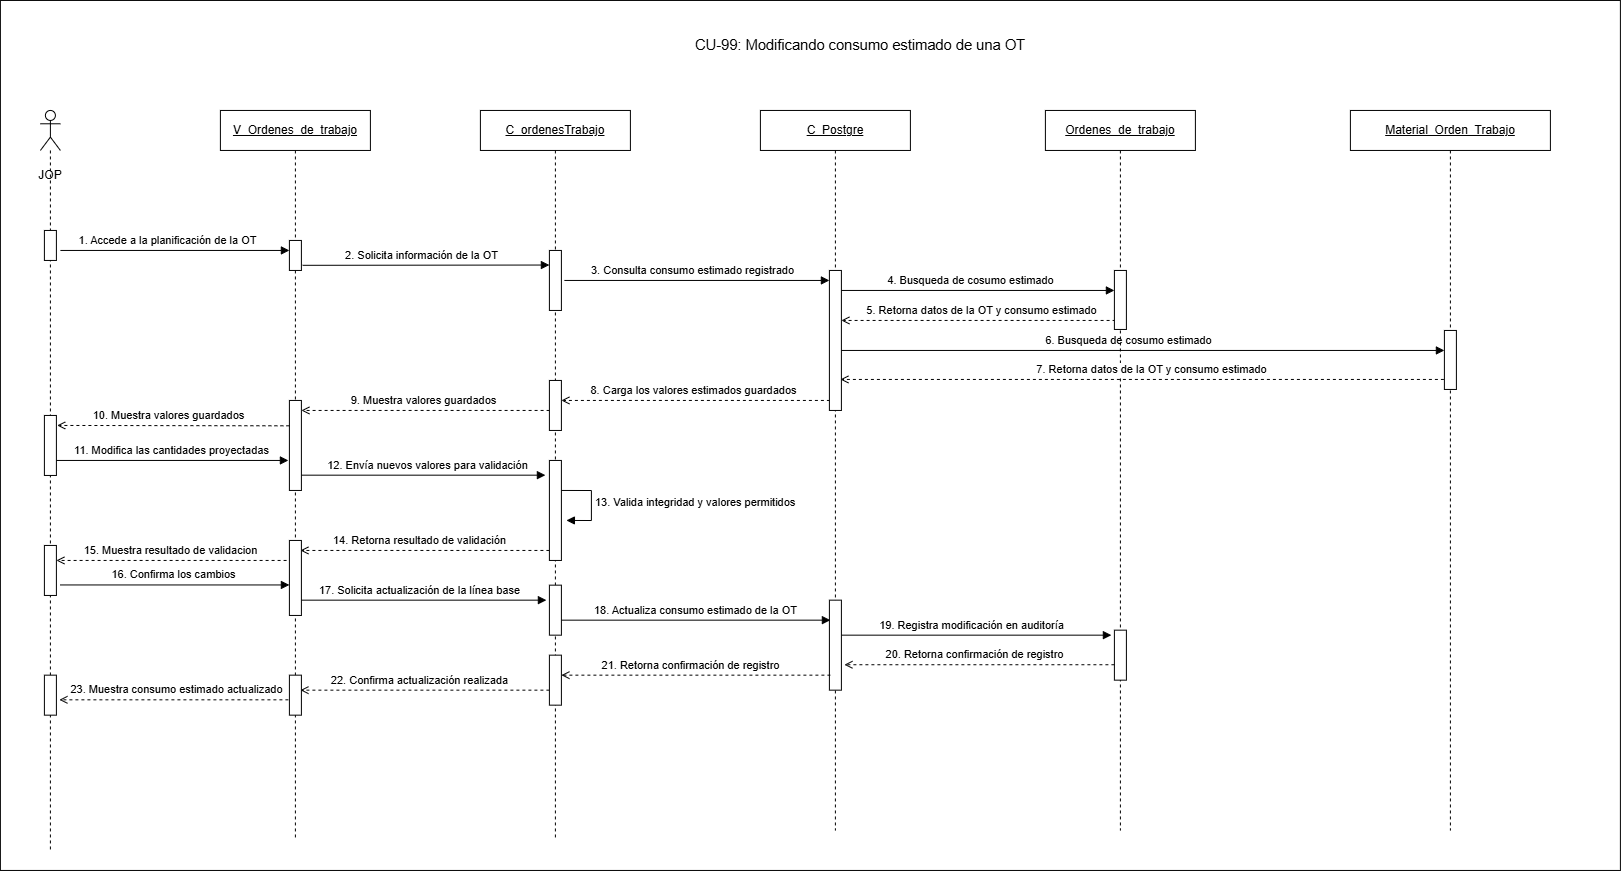

The diagram above was exported from draw.io. Its source (the exported page's mxGraphModel, read from the mxfile embedded in the PNG):
<mxGraphModel dx="-33" dy="701" grid="1" gridSize="10" guides="1" tooltips="1" connect="1" arrows="1" fold="1" page="1" pageScale="1" pageWidth="827" pageHeight="1169" math="0" shadow="0">
  <root>
    <mxCell id="0" />
    <mxCell id="1" parent="0" />
    <mxCell id="YjlQq5mPTqWHHKqD3gvF-1" parent="1" style="rounded=0;whiteSpace=wrap;html=1;" value="" vertex="1">
      <mxGeometry height="870" width="1620" x="990" y="330" as="geometry" />
    </mxCell>
    <mxCell id="5xjrM1-4VAIfs_qmoNsB-1" edge="1" parent="1" style="rounded=0;html=1;endArrow=block;endFill=1" value="4. Busqueda de cosumo estimado">
      <mxGeometry relative="1" x="-0.0357" y="10" as="geometry">
        <mxPoint as="offset" />
        <mxPoint x="1825.5" y="620" as="sourcePoint" />
        <mxPoint x="2104" y="620" as="targetPoint" />
      </mxGeometry>
    </mxCell>
    <mxCell id="duQL3GNappvSplHtsVbo-36" edge="1" parent="1" style="rounded=0;html=1;endArrow=open;dashed=1" value="15. Muestra resultado de validacion">
      <mxGeometry relative="1" x="0.0385" y="-10" as="geometry">
        <mxPoint as="offset" />
        <mxPoint x="1282.19" y="890" as="sourcePoint" />
        <mxPoint x="1046.0003448275863" y="890" as="targetPoint" />
      </mxGeometry>
    </mxCell>
    <mxCell id="5xjrM1-4VAIfs_qmoNsB-3" edge="1" parent="1" style="rounded=0;html=1;endArrow=block;endFill=1" value="6. Busqueda de cosumo estimado">
      <mxGeometry relative="1" x="-0.0357" y="10" as="geometry">
        <mxPoint as="offset" />
        <mxPoint x="1825.5" y="680" as="sourcePoint" />
        <mxPoint x="2434" y="680" as="targetPoint" />
      </mxGeometry>
    </mxCell>
    <mxCell id="duQL3GNappvSplHtsVbo-1" parent="1" style="shape=umlLifeline;perimeter=lifelinePerimeter;whiteSpace=wrap;html=1;container=1;dropTarget=0" value="&lt;u&gt;Ordenes_de_trabajo&lt;/u&gt;" vertex="1">
      <mxGeometry height="720" width="150" x="2035" y="440" as="geometry" />
    </mxCell>
    <mxCell id="duQL3GNappvSplHtsVbo-2" parent="1" style="shape=umlLifeline;perimeter=lifelinePerimeter;whiteSpace=wrap;html=1;container=1;dropTarget=0" value="&lt;u&gt;C_Postgre&lt;/u&gt;" vertex="1">
      <mxGeometry height="720" width="150" x="1750" y="440" as="geometry" />
    </mxCell>
    <mxCell id="duQL3GNappvSplHtsVbo-3" parent="1" style="shape=umlLifeline;perimeter=lifelinePerimeter;whiteSpace=wrap;html=1;container=1;dropTarget=0" value="&lt;span style=&quot;text-decoration: underline;&quot;&gt;C_ordenesTrabajo&lt;/span&gt;" vertex="1">
      <mxGeometry height="730" width="150" x="1470" y="440" as="geometry">
        <mxRectangle height="30" width="140" x="1470" y="440" as="alternateBounds" />
      </mxGeometry>
    </mxCell>
    <mxCell id="duQL3GNappvSplHtsVbo-4" parent="1" style="shape=umlLifeline;perimeter=lifelinePerimeter;whiteSpace=wrap;html=1;container=1;dropTarget=0" value="&lt;u&gt;V_Ordenes_de_trabajo&lt;/u&gt;" vertex="1">
      <mxGeometry height="730" width="150" x="1210" y="440" as="geometry" />
    </mxCell>
    <mxCell id="duQL3GNappvSplHtsVbo-6" parent="1" style="fillColor=#ffffff;strokeColor=#000000" vertex="1">
      <mxGeometry height="50" width="12" x="2104" y="959.71" as="geometry" />
    </mxCell>
    <mxCell id="duQL3GNappvSplHtsVbo-7" edge="1" parent="1" style="rounded=0;html=1;endArrow=block;endFill=1;" value="1. Accede a la planificación de la OT">
      <mxGeometry relative="1" x="-0.0698" y="10" as="geometry">
        <mxPoint as="offset" />
        <mxPoint x="1050" y="580" as="sourcePoint" />
        <mxPoint x="1279" y="580" as="targetPoint" />
      </mxGeometry>
    </mxCell>
    <mxCell id="duQL3GNappvSplHtsVbo-8" edge="1" parent="1" style="rounded=0;html=1;endArrow=block;endFill=1;entryX=-0.097;entryY=0.11;entryDx=0;entryDy=0;entryPerimeter=0;" value="2. Solicita información de la OT">
      <mxGeometry relative="1" x="-0.0385" y="10" as="geometry">
        <mxPoint as="offset" />
        <mxPoint x="1292.1599999999999" y="594.86" as="sourcePoint" />
        <mxPoint x="1538.996" y="594.5800000000002" as="targetPoint" />
      </mxGeometry>
    </mxCell>
    <mxCell id="duQL3GNappvSplHtsVbo-9" edge="1" parent="1" style="edgeStyle=orthogonalEdgeStyle;rounded=0;html=1;endArrow=block;endFill=1" value="3. Consulta consumo estimado registrado">
      <mxGeometry relative="1" x="-0.0357" y="10" as="geometry">
        <mxPoint as="offset" />
        <mxPoint x="1554" y="610" as="sourcePoint" />
        <mxPoint x="1819" y="610" as="targetPoint" />
      </mxGeometry>
    </mxCell>
    <mxCell id="duQL3GNappvSplHtsVbo-10" edge="1" parent="1" source="GH8fMsfm4fWwipqOvETN-1" style="rounded=0;html=1;endArrow=open;dashed=1;" value="7. Retorna datos de la OT y consumo estimado">
      <mxGeometry relative="1" x="-0.0189" y="-10" as="geometry">
        <mxPoint as="offset" />
        <mxPoint x="2430" y="710" as="sourcePoint" />
        <mxPoint x="1830" y="709" as="targetPoint" />
      </mxGeometry>
    </mxCell>
    <mxCell id="duQL3GNappvSplHtsVbo-11" edge="1" parent="1" style="rounded=0;html=1;endArrow=open;dashed=1;" value="8. Carga los valores estimados guardados">
      <mxGeometry relative="1" x="0.0385" y="-10" as="geometry">
        <mxPoint as="offset" />
        <mxPoint x="1825.5" y="730" as="sourcePoint" />
        <mxPoint x="1551" y="730" as="targetPoint" />
      </mxGeometry>
    </mxCell>
    <mxCell id="duQL3GNappvSplHtsVbo-12" edge="1" parent="1" style="rounded=0;html=1;endArrow=block;endFill=1;" value="11. Modifica las cantidades proyectadas">
      <mxGeometry relative="1" x="0.0233" y="10" as="geometry">
        <mxPoint as="offset" />
        <mxPoint x="1038.5" y="790" as="sourcePoint" />
        <mxPoint x="1278" y="790" as="targetPoint" />
      </mxGeometry>
    </mxCell>
    <mxCell id="duQL3GNappvSplHtsVbo-13" edge="1" parent="1" style="edgeStyle=orthogonalEdgeStyle;rounded=0;html=1;endArrow=block;endFill=1" value="12. Envía nuevos valores para validación">
      <mxGeometry relative="1" x="0.0408" y="10" as="geometry">
        <mxPoint as="offset" />
        <mxPoint x="1290" y="804.72" as="sourcePoint" />
        <mxPoint x="1535" y="804.72" as="targetPoint" />
      </mxGeometry>
    </mxCell>
    <mxCell id="duQL3GNappvSplHtsVbo-14" edge="1" parent="1" style="edgeStyle=orthogonalEdgeStyle;rounded=0;html=1;endArrow=open;dashed=1" value="14. Retorna resultado de validación">
      <mxGeometry relative="1" x="0.0385" y="-10" as="geometry">
        <mxPoint as="offset" />
        <mxPoint x="1539" y="880" as="sourcePoint" />
        <mxPoint x="1290" y="880" as="targetPoint" />
      </mxGeometry>
    </mxCell>
    <mxCell id="duQL3GNappvSplHtsVbo-15" edge="1" parent="1" style="edgeStyle=orthogonalEdgeStyle;rounded=0;html=1;endArrow=block;endFill=1" value="16. Confirma los cambios">
      <mxGeometry relative="1" x="-0.014" y="10" as="geometry">
        <mxPoint as="offset" />
        <mxPoint x="1050" y="914.5000000000001" as="sourcePoint" />
        <mxPoint x="1279" y="914.5000000000001" as="targetPoint" />
      </mxGeometry>
    </mxCell>
    <mxCell id="duQL3GNappvSplHtsVbo-16" edge="1" parent="1" style="edgeStyle=orthogonalEdgeStyle;rounded=0;html=1;endArrow=block;endFill=1" value="17. Solicita actualización de la línea base">
      <mxGeometry relative="1" x="-0.0385" y="10" as="geometry">
        <mxPoint as="offset" />
        <mxPoint x="1291" y="929.71" as="sourcePoint" />
        <mxPoint x="1536" y="929.71" as="targetPoint" />
      </mxGeometry>
    </mxCell>
    <mxCell id="duQL3GNappvSplHtsVbo-17" edge="1" parent="1" style="edgeStyle=orthogonalEdgeStyle;rounded=0;html=1;endArrow=block;endFill=1" value="18. Actualiza consumo estimado de la OT">
      <mxGeometry relative="1" x="-0.0071" y="10" as="geometry">
        <mxPoint as="offset" />
        <mxPoint x="1551" y="949.71" as="sourcePoint" />
        <mxPoint x="1820" y="949.71" as="targetPoint" />
      </mxGeometry>
    </mxCell>
    <mxCell id="duQL3GNappvSplHtsVbo-18" edge="1" parent="1" style="edgeStyle=orthogonalEdgeStyle;rounded=0;html=1;endArrow=block;endFill=1" value="19. Registra modificación en auditoría">
      <mxGeometry relative="1" x="-0.0345" y="10" as="geometry">
        <mxPoint as="offset" />
        <mxPoint x="1831" y="964.71" as="sourcePoint" />
        <mxPoint x="2101" y="964.71" as="targetPoint" />
      </mxGeometry>
    </mxCell>
    <mxCell id="duQL3GNappvSplHtsVbo-19" edge="1" parent="1" style="edgeStyle=orthogonalEdgeStyle;rounded=0;html=1;endArrow=open;dashed=1" value="20. Retorna confirmación de registro">
      <mxGeometry relative="1" x="0.037" y="-10" as="geometry">
        <mxPoint as="offset" />
        <mxPoint x="2104" y="994.29" as="sourcePoint" />
        <mxPoint x="1834" y="994.29" as="targetPoint" />
      </mxGeometry>
    </mxCell>
    <mxCell id="duQL3GNappvSplHtsVbo-20" edge="1" parent="1" style="edgeStyle=orthogonalEdgeStyle;rounded=0;html=1;endArrow=open;dashed=1" value="22. Confirma actualización realizada">
      <mxGeometry relative="1" x="0.0361" y="-10" as="geometry">
        <mxPoint as="offset" />
        <mxPoint x="1539" y="1019.71" as="sourcePoint" />
        <mxPoint x="1290" y="1019.71" as="targetPoint" />
      </mxGeometry>
    </mxCell>
    <mxCell id="duQL3GNappvSplHtsVbo-21" edge="1" parent="1" style="rounded=0;html=1;endArrow=open;dashed=1" value="23. Muestra consumo estimado actualizado">
      <mxGeometry relative="1" x="-0.0233" y="-10" as="geometry">
        <mxPoint as="offset" />
        <mxPoint x="1278" y="1029.3700000000001" as="sourcePoint" />
        <mxPoint x="1049" y="1029.3700000000001" as="targetPoint" />
      </mxGeometry>
    </mxCell>
    <mxCell id="duQL3GNappvSplHtsVbo-22" parent="1" style="shape=umlLifeline;perimeter=lifelinePerimeter;whiteSpace=wrap;html=1;container=1;dropTarget=0;collapsible=0;recursiveResize=0;outlineConnect=0;portConstraint=eastwest;newEdgeStyle={&quot;curved&quot;:0,&quot;rounded&quot;:0};participant=umlActor;" value="" vertex="1">
      <mxGeometry height="740" width="20" x="1030" y="440" as="geometry" />
    </mxCell>
    <mxCell id="duQL3GNappvSplHtsVbo-23" parent="1" style="text;html=1;whiteSpace=wrap;strokeColor=none;fillColor=none;align=center;verticalAlign=middle;rounded=0;" value="JOP" vertex="1">
      <mxGeometry height="30" width="60" x="1010" y="490" as="geometry" />
    </mxCell>
    <mxCell id="duQL3GNappvSplHtsVbo-25" parent="1" style="fillColor=#ffffff;strokeColor=#000000" vertex="1">
      <mxGeometry height="30" width="12" x="1034" y="560" as="geometry" />
    </mxCell>
    <mxCell id="duQL3GNappvSplHtsVbo-26" parent="1" style="fillColor=#ffffff;strokeColor=#000000" vertex="1">
      <mxGeometry height="30" width="12" x="1279" y="570" as="geometry" />
    </mxCell>
    <mxCell id="duQL3GNappvSplHtsVbo-27" parent="1" style="fillColor=#ffffff;strokeColor=#000000" vertex="1">
      <mxGeometry height="60" width="12" x="1539" y="580" as="geometry" />
    </mxCell>
    <mxCell id="duQL3GNappvSplHtsVbo-28" parent="1" style="fillColor=#ffffff;strokeColor=#000000" vertex="1">
      <mxGeometry height="140" width="12" x="1819" y="600" as="geometry" />
    </mxCell>
    <mxCell id="duQL3GNappvSplHtsVbo-29" parent="1" style="fillColor=#ffffff;strokeColor=#000000" vertex="1">
      <mxGeometry height="90" width="12" x="1279" y="730" as="geometry" />
    </mxCell>
    <mxCell id="duQL3GNappvSplHtsVbo-30" edge="1" parent="1" style="rounded=0;html=1;endArrow=open;dashed=1;exitX=-0.067;exitY=0.276;exitDx=0;exitDy=0;exitPerimeter=0;" value="9. Muestra valores guardados">
      <mxGeometry relative="1" x="0.0385" y="-10" as="geometry">
        <mxPoint as="offset" />
        <mxPoint x="1545.186" y="740" as="sourcePoint" />
        <mxPoint x="1291.000344827586" y="740.0000000000001" as="targetPoint" />
      </mxGeometry>
    </mxCell>
    <mxCell id="duQL3GNappvSplHtsVbo-31" parent="1" style="fillColor=#ffffff;strokeColor=#000000" vertex="1">
      <mxGeometry height="60" width="12" x="1034" y="745" as="geometry" />
    </mxCell>
    <mxCell id="duQL3GNappvSplHtsVbo-32" parent="1" style="fillColor=#ffffff;strokeColor=#000000" vertex="1">
      <mxGeometry height="100" width="12" x="1539" y="790" as="geometry" />
    </mxCell>
    <mxCell id="duQL3GNappvSplHtsVbo-35" parent="1" style="fillColor=#ffffff;strokeColor=#000000" vertex="1">
      <mxGeometry height="75" width="12" x="1279" y="870" as="geometry" />
    </mxCell>
    <mxCell id="duQL3GNappvSplHtsVbo-37" parent="1" style="fillColor=#ffffff;strokeColor=#000000" vertex="1">
      <mxGeometry height="50" width="12" x="1034" y="875" as="geometry" />
    </mxCell>
    <mxCell id="duQL3GNappvSplHtsVbo-38" parent="1" style="fillColor=#ffffff;strokeColor=#000000" vertex="1">
      <mxGeometry height="50" width="12" x="1539" y="914.71" as="geometry" />
    </mxCell>
    <mxCell id="duQL3GNappvSplHtsVbo-39" parent="1" style="fillColor=#ffffff;strokeColor=#000000" vertex="1">
      <mxGeometry height="90" width="12" x="1819" y="929.71" as="geometry" />
    </mxCell>
    <mxCell id="duQL3GNappvSplHtsVbo-40" edge="1" parent="1" style="edgeStyle=orthogonalEdgeStyle;rounded=0;html=1;endArrow=open;dashed=1" value="21. Retorna confirmación de registro">
      <mxGeometry relative="1" x="0.037" y="-10" as="geometry">
        <mxPoint as="offset" />
        <mxPoint x="1820" y="1004.71" as="sourcePoint" />
        <mxPoint x="1551" y="1004.71" as="targetPoint" />
      </mxGeometry>
    </mxCell>
    <mxCell id="duQL3GNappvSplHtsVbo-41" parent="1" style="fillColor=#ffffff;strokeColor=#000000" vertex="1">
      <mxGeometry height="50" width="12" x="1539" y="984.71" as="geometry" />
    </mxCell>
    <mxCell id="duQL3GNappvSplHtsVbo-42" parent="1" style="fillColor=#ffffff;strokeColor=#000000" vertex="1">
      <mxGeometry height="40" width="12" x="1279" y="1004.71" as="geometry" />
    </mxCell>
    <mxCell id="duQL3GNappvSplHtsVbo-43" parent="1" style="fillColor=#ffffff;strokeColor=#000000" vertex="1">
      <mxGeometry height="40" width="12" x="1034" y="1004.71" as="geometry" />
    </mxCell>
    <mxCell id="jRTg1nti8fkqA-njkxXq-1" parent="1" style="text;html=1;whiteSpace=wrap;strokeColor=none;fillColor=none;align=center;verticalAlign=middle;rounded=0;fontColor=#000000;" value="&lt;span style=&quot;font-family: Arial, sans-serif; font-size: 14.6667px; text-align: start; white-space: pre-wrap;&quot;&gt;CU-99: Modificando consumo estimado de una OT&lt;/span&gt;" vertex="1">
      <mxGeometry height="30" width="500" x="1600" y="360" as="geometry" />
    </mxCell>
    <mxCell id="GH8fMsfm4fWwipqOvETN-1" parent="1" style="shape=umlLifeline;perimeter=lifelinePerimeter;whiteSpace=wrap;html=1;container=1;dropTarget=0" value="&lt;u&gt;Material_Orden_Trabajo&lt;/u&gt;" vertex="1">
      <mxGeometry height="720" width="200" x="2340" y="440" as="geometry" />
    </mxCell>
    <mxCell id="GH8fMsfm4fWwipqOvETN-2" parent="1" style="fillColor=#ffffff;strokeColor=#000000" vertex="1">
      <mxGeometry height="59" width="12" x="2434" y="660" as="geometry" />
    </mxCell>
    <mxCell id="5xjrM1-4VAIfs_qmoNsB-2" edge="1" parent="1" style="rounded=0;html=1;endArrow=open;dashed=1;" value="5. Retorna datos de la OT y consumo estimado">
      <mxGeometry relative="1" x="-0.0189" y="-10" as="geometry">
        <mxPoint as="offset" />
        <mxPoint x="2105.189655172414" y="650" as="sourcePoint" />
        <mxPoint x="1831" y="650" as="targetPoint" />
      </mxGeometry>
    </mxCell>
    <mxCell id="5xjrM1-4VAIfs_qmoNsB-6" parent="1" style="fillColor=#ffffff;strokeColor=#000000" vertex="1">
      <mxGeometry height="50" width="12" x="1539" y="710" as="geometry" />
    </mxCell>
    <mxCell id="FADjlnEnLToGHRWaTicr-1" edge="1" parent="1" style="rounded=0;html=1;endArrow=open;dashed=1;exitX=-0.067;exitY=0.276;exitDx=0;exitDy=0;exitPerimeter=0;" value="10. Muestra valores guardados">
      <mxGeometry relative="1" x="0.0408" y="-10" as="geometry">
        <mxPoint as="offset" />
        <mxPoint x="1278.9959999999999" y="755.36" as="sourcePoint" />
        <mxPoint x="1046.8" y="755" as="targetPoint" />
      </mxGeometry>
    </mxCell>
    <mxCell id="FADjlnEnLToGHRWaTicr-7" edge="1" parent="1" style="html=1;align=left;spacingLeft=2;endArrow=block;rounded=0;edgeStyle=orthogonalEdgeStyle;curved=0;rounded=0;" value="&lt;span style=&quot;text-align: center;&quot;&gt;13. Valida integridad y valores permitidos&lt;/span&gt;">
      <mxGeometry relative="1" as="geometry">
        <Array as="points">
          <mxPoint x="1581" y="850" />
        </Array>
        <mxPoint x="1551" y="820" as="sourcePoint" />
        <mxPoint x="1556" y="850" as="targetPoint" />
      </mxGeometry>
    </mxCell>
    <mxCell id="FADjlnEnLToGHRWaTicr-8" parent="1" style="fillColor=#ffffff;strokeColor=#000000" vertex="1">
      <mxGeometry height="59" width="12" x="2104" y="600" as="geometry" />
    </mxCell>
  </root>
</mxGraphModel>